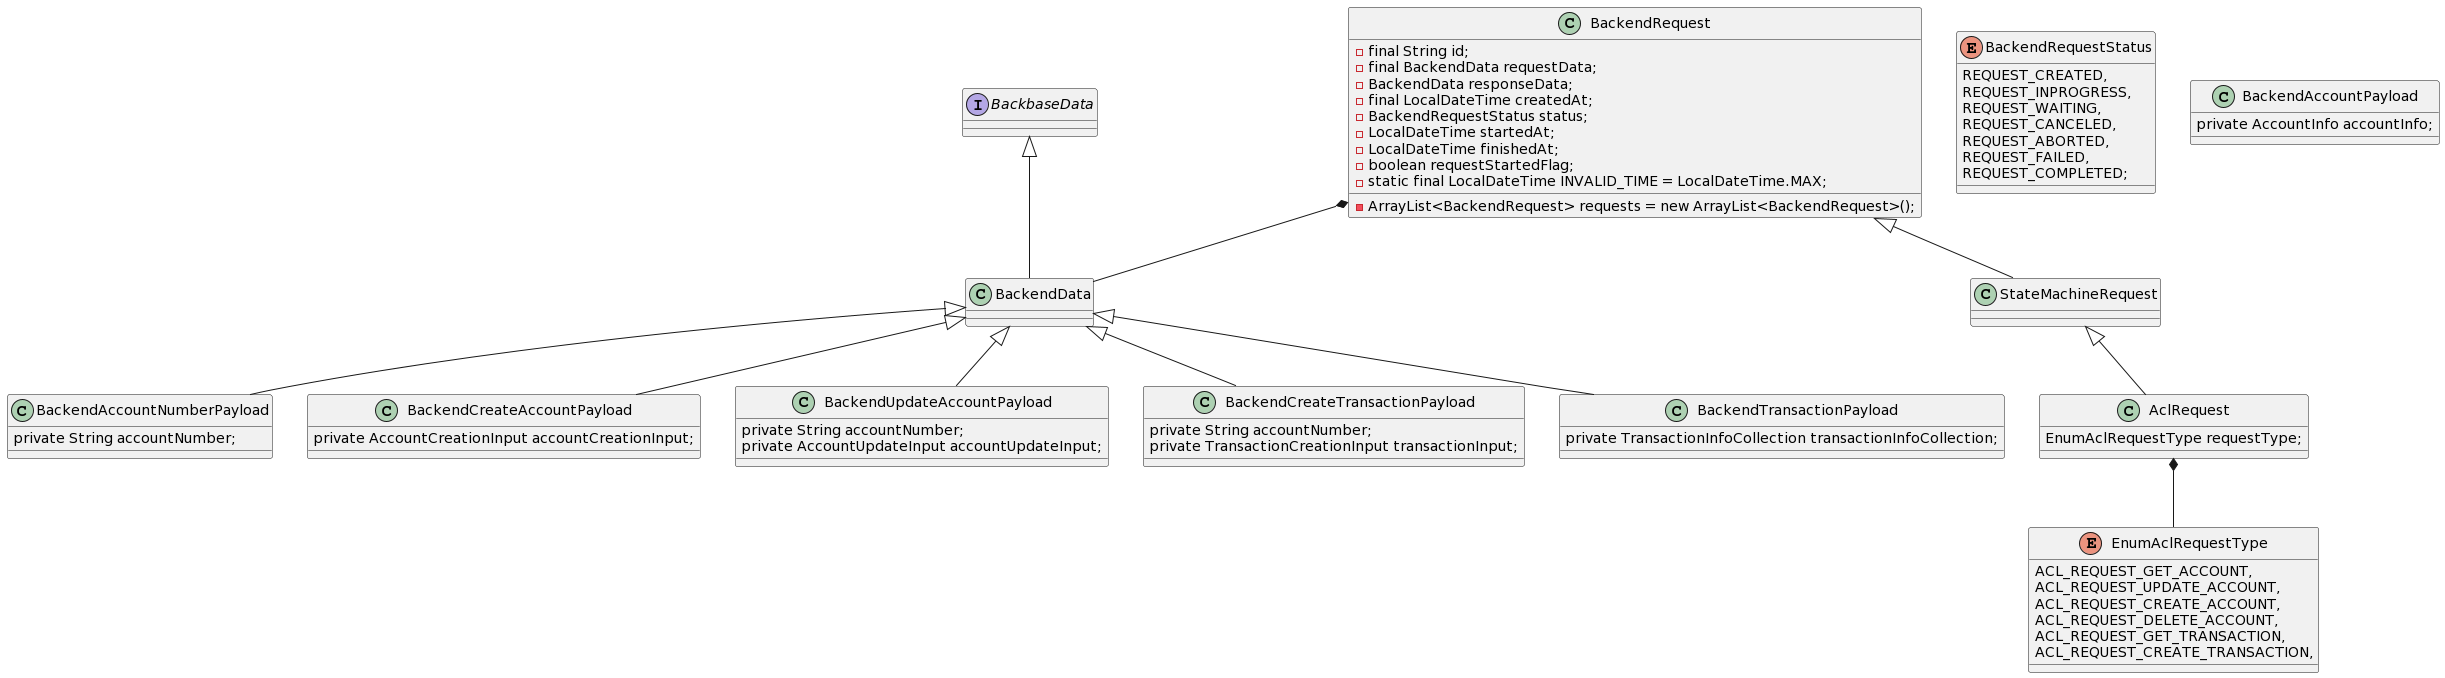

The diagram above was rendered by PlantUML. Its source (embedded in the PNG):
@startuml
interface BackbaseData

class BackendRequest {
  - final String id;
  - final BackendData requestData;
  - BackendData responseData;
  - final LocalDateTime createdAt;
  - BackendRequestStatus status;
  - LocalDateTime startedAt;
  - LocalDateTime finishedAt;
  - boolean requestStartedFlag;
  - ArrayList<BackendRequest> requests = new ArrayList<BackendRequest>();
  - static final LocalDateTime INVALID_TIME = LocalDateTime.MAX;
}

enum BackendRequestStatus {
  REQUEST_CREATED,
  REQUEST_INPROGRESS,
  REQUEST_WAITING,
  REQUEST_CANCELED,
  REQUEST_ABORTED,
  REQUEST_FAILED,
  REQUEST_COMPLETED;
}

class AclRequest {
  EnumAclRequestType requestType;
}

enum EnumAclRequestType  {
  ACL_REQUEST_GET_ACCOUNT,
  ACL_REQUEST_UPDATE_ACCOUNT,
  ACL_REQUEST_CREATE_ACCOUNT,
  ACL_REQUEST_DELETE_ACCOUNT,
  ACL_REQUEST_GET_TRANSACTION,
  ACL_REQUEST_CREATE_TRANSACTION,
}


BackendRequest <|-- StateMachineRequest
StateMachineRequest <|-- AclRequest
AclRequest *-- EnumAclRequestType
BackendRequest *-- BackendData

class BackendAccountNumberPayload  {
  private String accountNumber;
}

class BackendAccountPayload {
  private AccountInfo accountInfo;
}

class BackendCreateAccountPayload {
    private AccountCreationInput accountCreationInput;
}

class BackendUpdateAccountPayload  {
  private String accountNumber;
  private AccountUpdateInput accountUpdateInput;
}

class BackendCreateTransactionPayload  {
  private String accountNumber;
  private TransactionCreationInput transactionInput;
}


class BackendTransactionPayload  {
    private TransactionInfoCollection transactionInfoCollection;
}


BackbaseData <|-- BackendData
BackendData <|-- BackendAccountNumberPayload
BackendData <|-- BackendCreateAccountPayload
BackendData <|-- BackendUpdateAccountPayload
BackendData <|-- BackendCreateTransactionPayload
BackendData <|-- BackendTransactionPayload
@enduml